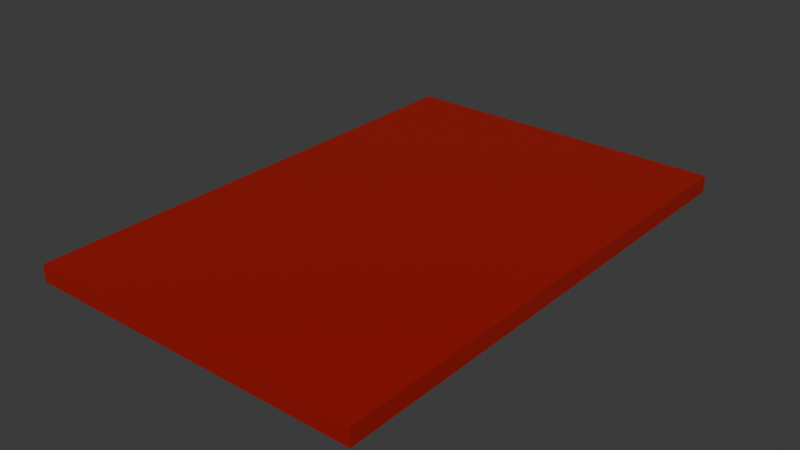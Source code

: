 # Source: carpet.blend  (saved by Blender 4.5.90; exported with 4.5.12 LTS)
import bpy
from mathutils import Matrix  # noqa: F401  (used for matrix-valued properties, if any)

bpy.ops.wm.read_factory_settings(use_empty=True)
scene = bpy.context.scene
scene.name = 'Scene'

# ---- collections
col_collection = bpy.data.collections.new('Collection'); scene.collection.children.link(col_collection)

# ---- materials (node trees are filled in below, after node groups)
mat_material = bpy.data.materials.new('Material')
mat_material.alpha_threshold = 0.0
mat_material.roughness = 0.5
mat_material.line_color = (0.0, 0.0, 0.0, 1.0)

# ---- material node trees
mat_material.use_nodes = True; mat_material.node_tree.nodes.clear()
_N = mat_material.node_tree.nodes; _L = mat_material.node_tree.links
n0 = _N.new('ShaderNodeOutputMaterial'); n0.name = 'Material Output'; n0.location = (200, 100)
n1 = _N.new('ShaderNodeBsdfPrincipled'); n1.name = 'Principled BSDF'; n1.location = (-200, 100)
n1.inputs[0].default_value = (0.3449, 0.007859, 0.005155, 1.0)
n1.inputs[3].default_value = 1.45
_L.new(n1.outputs[0], n0.inputs[0])
n0.is_active_output = True

# ---- world
world_world = bpy.data.worlds.new('World'); scene.world = world_world
world_world.use_nodes = True; world_world.node_tree.nodes.clear()
_N = world_world.node_tree.nodes; _L = world_world.node_tree.links
n0 = _N.new('ShaderNodeOutputWorld'); n0.name = 'World Output'; n0.location = (200, 100)
n1 = _N.new('ShaderNodeBackground'); n1.name = 'Background'; n1.location = (-200, 100)
n1.inputs[0].default_value = (0.05088, 0.05088, 0.05088, 1.0)
_L.new(n1.outputs[0], n0.inputs[0])
n0.is_active_output = True
world_world.color = (0.05088, 0.05088, 0.05088)
world_world.sun_shadow_jitter_overblur = 0.0

# ---- meshes
me_cube_001 = bpy.data.meshes.new('Cube.001')
me_cube_001.from_pydata([(-1.0, -1.5, -0.05), (-1.0, -1.5, 0.05), (-1.0, 1.5, -0.05), (-1.0, 1.5, 0.05), (1.0, -1.5, -0.05), (1.0, -1.5, 0.05), (1.0, 1.5, -0.05), (1.0, 1.5, 0.05)], [], [(0, 1, 3, 2), (2, 3, 7, 6), (6, 7, 5, 4), (4, 5, 1, 0), (2, 6, 4, 0), (7, 3, 1, 5)])
_uv = me_cube_001.uv_layers.new(name='UVMap')
_uv.uv.foreach_set('vector', [0.375, 0.0, 0.625, 0.0, 0.625, 0.25, 0.375, 0.25, 0.375, 0.25, 0.625, 0.25, 0.625, 0.5, 0.375, 0.5, 0.375, 0.5, 0.625, 0.5, 0.625, 0.75, 0.375, 0.75, 0.375, 0.75, 0.625, 0.75, 0.625, 1.0, 0.375, 1.0, 0.125, 0.5, 0.375, 0.5, 0.375, 0.75, 0.125, 0.75, 0.625, 0.5, 0.875, 0.5, 0.875, 0.75, 0.625, 0.75])
me_cube_001.materials.append(mat_material)
me_cube_001.update()

# ---- objects
ob_cube = bpy.data.objects.new('Cube', me_cube_001)

# ---- transforms, parenting, visibility, modifiers, constraints
ob_cube.location = (0.0, 0.0, 0.0)

# ---- collection membership
col_collection.objects.link(ob_cube)

# ---- scene / render settings (as saved in the file)
scene.frame_start = 1; scene.frame_end = 250; scene.frame_set(1)
scene.render.engine = 'BLENDER_EEVEE_NEXT'
bpy.context.view_layer.update()

# ---- added for rendering (the .blend has no active camera and no usable light): camera, sun
cam_auto = bpy.data.cameras.new('AutoCamera')
cam_auto.lens = 50.0
cam_auto.sensor_width = 36.0
cam_auto.clip_end = 1000.0
ob_auto_camera = bpy.data.objects.new('AutoCamera', cam_auto)
scene.collection.objects.link(ob_auto_camera)
ob_auto_camera.location = (3.33723, -4.00467, 2.66978)
ob_auto_camera.rotation_euler = (1.09748, -7.21219e-08, 0.694738)
scene.camera = ob_auto_camera
light_auto_sun = bpy.data.lights.new('AutoSun', 'SUN')
light_auto_sun.energy = 3.0
light_auto_sun.angle = 0.0523599
ob_auto_sun = bpy.data.objects.new('AutoSun', light_auto_sun)
scene.collection.objects.link(ob_auto_sun)
ob_auto_sun.rotation_euler = (0.872665, 0.174533, 0.523599)
bpy.context.view_layer.update()
